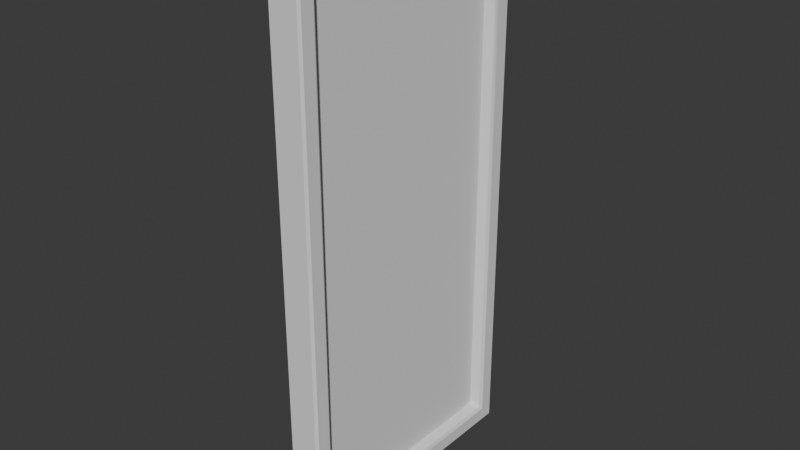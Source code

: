 # Source: Window.blend  (saved by Blender 4.5.90; exported with 4.5.12 LTS)
import bpy
from mathutils import Matrix  # noqa: F401  (used for matrix-valued properties, if any)

bpy.ops.wm.read_factory_settings(use_empty=True)
scene = bpy.context.scene
scene.name = 'Scene'

# ---- collections
col_collection = bpy.data.collections.new('Collection'); scene.collection.children.link(col_collection)

# ---- node groups
ng_smooth_by_angle = bpy.data.node_groups.new('Smooth by Angle', 'GeometryNodeTree')
_s = ng_smooth_by_angle.interface.new_socket(name='Mesh', in_out='OUTPUT', socket_type='NodeSocketGeometry')
_s = ng_smooth_by_angle.interface.new_socket(name='Mesh', in_out='INPUT', socket_type='NodeSocketGeometry')
_s = ng_smooth_by_angle.interface.new_socket(name='Angle', in_out='INPUT', socket_type='NodeSocketFloat')
_s.subtype = 'ANGLE'
_s.default_value = 0.5236
_s.min_value = 0.0
_s.max_value = 3.142
_s.description = 'Maximum face angle for smooth edges'
_s = ng_smooth_by_angle.interface.new_socket(name='Ignore Sharpness', in_out='INPUT', socket_type='NodeSocketBool')
_s.force_non_field = True
ng_smooth_by_angle.description = 'Set the sharpness of mesh edges based on the angle between the neighboring faces'
ng_smooth_by_angle.is_modifier = True
_N = ng_smooth_by_angle.nodes; _L = ng_smooth_by_angle.links
n0 = _N.new('GeometryNodeSetShadeSmooth'); n0.name = 'Set Shade Smooth'; n0.location = (120, -80)
n0.domain = 'EDGE'
n1 = _N.new('GeometryNodeSetShadeSmooth'); n1.name = 'Set Shade Smooth.001'; n1.location = (300, -80)
n2 = _N.new('NodeGroupOutput'); n2.name = 'Group Output'; n2.location = (480, -80)
n3 = _N.new('GeometryNodeInputMeshEdgeAngle'); n3.name = 'Edge Angle'; n3.location = (-440, -240)
n4 = _N.new('NodeGroupInput'); n4.name = 'Group Input'; n4.location = (-80, -80)
n5 = _N.new('GeometryNodeInputEdgeSmooth'); n5.name = 'Is Edge Smooth'; n5.location = (-260, -120)
n6 = _N.new('GeometryNodeInputShadeSmooth'); n6.name = 'Is Shade Smooth'; n6.location = (-440, -397)
n7 = _N.new('FunctionNodeCompare'); n7.name = 'Compare'; n7.location = (-260, -260)
n7.operation = 'LESS_EQUAL'
n7.inputs[6].default_value = (0.0, 0.0, 0.0, 0.0)
n7.inputs[7].default_value = (0.0, 0.0, 0.0, 0.0)
n8 = _N.new('FunctionNodeBooleanMath'); n8.name = 'Boolean Math.001'; n8.location = (-80, -260)
n9 = _N.new('NodeGroupInput'); n9.name = 'Group Input.001'; n9.location = (-440, -329)
n10 = _N.new('NodeGroupInput'); n10.name = 'Group Input.002'; n10.location = (-259, -189)
n11 = _N.new('FunctionNodeBooleanMath'); n11.name = 'Boolean Math'; n11.location = (-80, -149)
n11.operation = 'OR'
n12 = _N.new('FunctionNodeBooleanMath'); n12.name = 'Boolean Math.002'; n12.location = (-260, -380)
n12.operation = 'OR'
n13 = _N.new('NodeGroupInput'); n13.name = 'Group Input.003'; n13.location = (-440, -460)
_L.new(n3.outputs[0], n7.inputs[0])
_L.new(n1.outputs[0], n2.inputs[0])
_L.new(n9.outputs[1], n7.inputs[1])
_L.new(n7.outputs[0], n8.inputs[0])
_L.new(n4.outputs[0], n0.inputs[0])
_L.new(n0.outputs[0], n1.inputs[0])
_L.new(n8.outputs[0], n0.inputs[2])
_L.new(n10.outputs[2], n11.inputs[1])
_L.new(n5.outputs[0], n11.inputs[0])
_L.new(n11.outputs[0], n0.inputs[1])
_L.new(n13.outputs[2], n12.inputs[1])
_L.new(n6.outputs[0], n12.inputs[0])
_L.new(n12.outputs[0], n8.inputs[1])
n2.is_active_output = True

# ---- world
world_world = bpy.data.worlds.new('World'); scene.world = world_world
world_world.use_nodes = True; world_world.node_tree.nodes.clear()
_N = world_world.node_tree.nodes; _L = world_world.node_tree.links
n0 = _N.new('ShaderNodeOutputWorld'); n0.name = 'World Output'; n0.location = (200, 100)
n1 = _N.new('ShaderNodeBackground'); n1.name = 'Background'; n1.location = (-200, 100)
n1.inputs[0].default_value = (0.05088, 0.05088, 0.05088, 1.0)
_L.new(n1.outputs[0], n0.inputs[0])
n0.is_active_output = True
world_world.color = (0.05088, 0.05088, 0.05088)
world_world.sun_shadow_jitter_overblur = 0.0

# ---- meshes
me_cube_001 = bpy.data.meshes.new('Cube.001')
me_cube_001.from_pydata([(0.0, -0.26, 0.04), (0.0, -0.26, 1.21), (0.0, 0.26, 0.04), (0.0, 0.26, 1.21), (0.075, -0.26, 0.04), (0.075, -0.26, 1.21), (0.075, 0.26, 0.04), (0.075, 0.26, 1.21), (0.075, 0.3, 1.25), (0.075, 0.3, 0.0), (0.075, -0.3, 0.0), (0.075, -0.3, 1.25), (0.0, 0.3, 0.0), (0.0, -0.3, 0.0), (0.0, -0.3, 1.25), (0.0, 0.3, 1.25), (0.05, 0.25, 0.05), (0.025, 0.25, 0.05), (0.025, -0.25, 0.05), (0.05, -0.25, 0.05), (0.025, -0.25, 1.2), (0.05, -0.25, 1.2), (0.025, 0.25, 1.2), (0.05, 0.25, 1.2)], [], [(19, 21, 5, 4), (12, 15, 8, 9), (16, 19, 4, 6), (10, 11, 14, 13), (12, 9, 10, 13), (8, 15, 14, 11), (7, 6, 9, 8), (6, 4, 10, 9), (5, 7, 8, 11), (4, 5, 11, 10), (0, 2, 12, 13), (1, 0, 13, 14), (3, 1, 14, 15), (2, 3, 15, 12), (21, 23, 7, 5), (23, 16, 6, 7), (3, 2, 17, 22), (22, 17, 16, 23), (1, 3, 22, 20), (20, 22, 23, 21), (2, 0, 18, 17), (17, 18, 19, 16), (0, 1, 20, 18), (18, 20, 21, 19)])
me_cube_001.polygons.foreach_set('use_smooth', [True] * 24)
_uv = me_cube_001.uv_layers.new(name='UVMap')
_uv.uv.foreach_set('vector', [0.385, 0.4931, 0.615, 0.4931, 0.615, 0.7292, 0.385, 0.7292, 0.375, 0.25, 0.625, 0.25, 0.625, 0.5, 0.375, 0.5, 0.385, 0.4236, 0.385, 0.4931, 0.385, 0.7292, 0.385, 0.5208, 0.375, 0.75, 0.625, 0.75, 0.625, 1.0, 0.375, 1.0, 0.125, 0.5, 0.375, 0.5, 0.375, 0.75, 0.125, 0.75, 0.625, 0.5, 0.875, 0.5, 0.875, 0.75, 0.625, 0.75, 0.615, 0.5208, 0.385, 0.5208, 0.375, 0.5, 0.625, 0.5, 0.385, 0.5208, 0.385, 0.7292, 0.375, 0.75, 0.375, 0.5, 0.615, 0.7292, 0.615, 0.5208, 0.625, 0.5, 0.625, 0.75, 0.385, 0.7292, 0.615, 0.7292, 0.625, 0.75, 0.375, 0.75, 0.385, 0.02083, 0.385, 0.2292, 0.375, 0.25, 0.375, 0.0, 0.615, 0.02083, 0.385, 0.02083, 0.375, 0.0, 0.625, 0.0, 0.615, 0.2292, 0.615, 0.02083, 0.625, 0.0, 0.625, 0.25, 0.385, 0.2292, 0.615, 0.2292, 0.625, 0.25, 0.375, 0.25, 0.615, 0.4931, 0.615, 0.4236, 0.615, 0.5208, 0.615, 0.7292, 0.615, 0.4236, 0.385, 0.4236, 0.385, 0.5208, 0.615, 0.5208, 0.615, 0.2292, 0.385, 0.2292, 0.385, 0.3264, 0.615, 0.3264, 0.615, 0.3264, 0.385, 0.3264, 0.385, 0.4236, 0.615, 0.4236, 0.615, 0.02083, 0.615, 0.2292, 0.615, 0.3264, 0.615, 0.2569, 0.615, 0.2569, 0.615, 0.3264, 0.615, 0.4236, 0.615, 0.4931, 0.385, 0.2292, 0.385, 0.02083, 0.385, 0.2569, 0.385, 0.3264, 0.385, 0.3264, 0.385, 0.2569, 0.385, 0.4931, 0.385, 0.4236, 0.385, 0.02083, 0.615, 0.02083, 0.615, 0.2569, 0.385, 0.2569, 0.385, 0.2569, 0.615, 0.2569, 0.615, 0.4931, 0.385, 0.4931])
me_cube_001.update()
me_cube = bpy.data.meshes.new('Cube')
me_cube.from_pydata([(-0.0125, -0.25, -0.575), (-0.0125, -0.25, 0.575), (-0.0125, 0.25, -0.575), (-0.0125, 0.25, 0.575), (0.0125, -0.25, -0.575), (0.0125, -0.25, 0.575), (0.0125, 0.25, -0.575), (0.0125, 0.25, 0.575)], [(6, 2), (3, 7), (0, 4), (5, 1)], [(0, 1, 3, 2), (6, 7, 5, 4)])
_uv = me_cube.uv_layers.new(name='UVMap')
_uv.uv.foreach_set('vector', [0.375, 0.0, 0.625, 0.0, 0.625, 0.25, 0.375, 0.25, 0.375, 0.5, 0.625, 0.5, 0.625, 0.75, 0.375, 0.75])
me_cube.update()

# ---- objects
ob_frame = bpy.data.objects.new('Frame', me_cube_001)
ob_glass = bpy.data.objects.new('Glass', me_cube)

# ---- transforms, parenting, visibility, modifiers, constraints
ob_frame.location = (-0.0375, 0.0, 0.0)
_m = ob_frame.modifiers.new('Bevel', 'BEVEL')
_m.width = 0.005
_m.width_pct = 0.005
_m = ob_frame.modifiers.new('Smooth by Angle', 'NODES')
_m.node_group = ng_smooth_by_angle
_gi = [s.identifier for s in ng_smooth_by_angle.interface.items_tree if s.item_type == 'SOCKET' and s.in_out == 'INPUT']
_m[_gi[1]] = 0.5934  # Angle
_m.use_pin_to_last = True
_m.show_group_selector = False
ob_glass.parent = ob_frame
ob_glass.location = (0.0375, 0.0, 0.625)

# ---- collection membership
col_collection.objects.link(ob_frame)
col_collection.objects.link(ob_glass)

# ---- scene / render settings (as saved in the file)
scene.frame_start = 1; scene.frame_end = 250; scene.frame_set(1)
scene.render.engine = 'BLENDER_EEVEE_NEXT'
bpy.context.view_layer.update()

# ---- added for rendering (the .blend has no active camera and no usable light): camera, sun
cam_auto = bpy.data.cameras.new('AutoCamera')
cam_auto.lens = 50.0
cam_auto.sensor_width = 36.0
cam_auto.clip_end = 1000.0
ob_auto_camera = bpy.data.objects.new('AutoCamera', cam_auto)
scene.collection.objects.link(ob_auto_camera)
ob_auto_camera.location = (1.28474, -1.54169, 1.65279)
ob_auto_camera.rotation_euler = (1.09748, -7.21219e-08, 0.694738)
scene.camera = ob_auto_camera
light_auto_sun = bpy.data.lights.new('AutoSun', 'SUN')
light_auto_sun.energy = 3.0
light_auto_sun.angle = 0.0523599
ob_auto_sun = bpy.data.objects.new('AutoSun', light_auto_sun)
scene.collection.objects.link(ob_auto_sun)
ob_auto_sun.rotation_euler = (0.872665, 0.174533, 0.523599)
bpy.context.view_layer.update()
